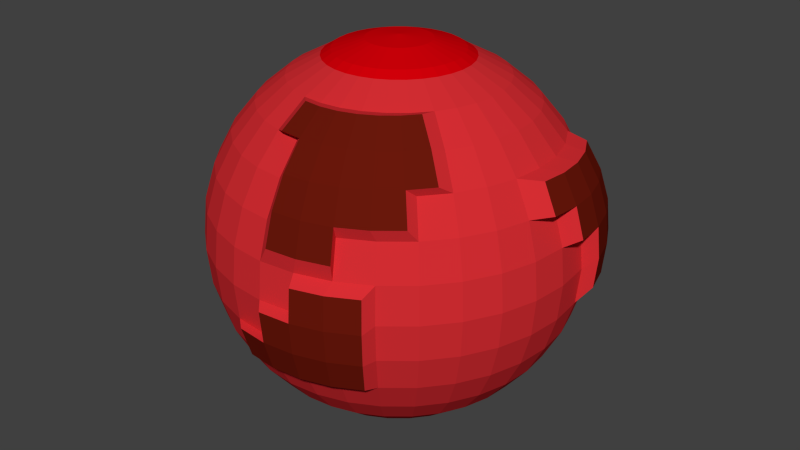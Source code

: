 # Source: brennendeWelt.blend  (saved by Blender 2.76.0; exported with 4.5.12 LTS)
import bpy
from mathutils import Matrix  # noqa: F401  (used for matrix-valued properties, if any)

bpy.ops.wm.read_factory_settings(use_empty=True)
scene = bpy.context.scene
scene.name = 'Scene'

# ---- collections
col_collection_1 = bpy.data.collections.new('Collection 1'); scene.collection.children.link(col_collection_1)

# ---- materials (node trees are filled in below, after node groups)
mat_material_003 = bpy.data.materials.new('Material.003')
mat_material_003.alpha_threshold = 0.0
mat_material_003.use_transparent_shadow = False
mat_material_003.diffuse_color = (0.6619, 0.0, 0.002966, 1.0)
mat_material_003.roughness = 0.5
mat_material_002 = bpy.data.materials.new('Material.002')
mat_material_002.alpha_threshold = 0.0
mat_material_002.use_transparent_shadow = False
mat_material_002.diffuse_color = (0.1424, 0.009079, 0.003606, 1.0)
mat_material_002.roughness = 0.5
mat_material_001 = bpy.data.materials.new('Material.001')
mat_material_001.alpha_threshold = 0.0
mat_material_001.use_transparent_shadow = False
mat_material_001.diffuse_color = (0.6738, 0.02688, 0.03317, 1.0)
mat_material_001.roughness = 0.5
mat_material_001.specular_intensity = 0.04128

# ---- material node trees

# ---- world
world_world = bpy.data.worlds.new('World'); scene.world = world_world
world_world.color = (0.05088, 0.05088, 0.05088)
world_world.use_sun_shadow = False
world_world.sun_shadow_jitter_overblur = 0.0
world_world.cycles.sampling_method = 'MANUAL'
world_world.cycles.sample_map_resolution = 256

# ---- meshes
me_sphere_002 = bpy.data.meshes.new('Sphere.002')
me_sphere_002.from_pydata([(-0.3827, 0.0, 0.9239), (-0.3753, 0.07466, 0.9239), (-0.3536, 0.1464, 0.9239), (-0.3182, 0.2126, 0.9239), (-0.2706, 0.2706, 0.9239), (-0.2126, 0.3182, 0.9239), (-0.1464, 0.3536, 0.9239), (-0.07466, 0.3753, 0.9239), (3.192e-07, 0.3827, 0.9239), (0.07466, 0.3753, 0.9239), (0.1464, 0.3536, 0.9239), (0.2126, 0.3182, 0.9239), (0.2706, 0.2706, 0.9239), (0.3182, 0.2126, 0.9239), (0.3536, 0.1464, 0.9239), (0.3753, 0.07466, 0.9239), (0.3827, 4.122e-08, 0.9239), (0.3753, -0.07466, 0.9239), (0.3536, -0.1464, 0.9239), (0.3182, -0.2126, 0.9239), (0.2706, -0.2706, 0.9239), (0.2126, -0.3182, 0.9239), (0.1464, -0.3536, 0.9239), (0.07466, -0.3753, 0.9239), (2.819e-07, -0.3827, 0.9239), (-0.07466, -0.3753, 0.9239), (-0.1464, -0.3536, 0.9239), (-0.2126, -0.3182, 0.9239), (-0.2706, -0.2706, 0.9239), (-0.3182, -0.2126, 0.9239), (-0.3536, -0.1464, 0.9239), (-0.3753, -0.07466, 0.9239), (-0.1695, 8.764e-09, 1.005), (-0.3325, 8.764e-09, 0.9553), (-0.1662, 0.03307, 1.005), (-0.3261, 0.06486, 0.9553), (-0.1566, 0.06486, 1.005), (-0.3072, 0.1272, 0.9553), (-0.1409, 0.09416, 1.005), (-0.2764, 0.1847, 0.9553), (-0.1198, 0.1198, 1.005), (-0.2351, 0.2351, 0.9553), (-0.09416, 0.1409, 1.005), (-0.1847, 0.2764, 0.9553), (-0.06486, 0.1566, 1.005), (-0.1272, 0.3072, 0.9553), (-0.03307, 0.1662, 1.005), (-0.06486, 0.3261, 0.9553), (3.208e-07, 0.1695, 1.005), (3.143e-07, 0.3325, 0.9553), (0.03307, 0.1662, 1.005), (0.06486, 0.3261, 0.9553), (0.06486, 0.1566, 1.005), (0.1272, 0.3072, 0.9553), (0.09416, 0.1409, 1.005), (0.1847, 0.2764, 0.9553), (0.1198, 0.1198, 1.005), (0.2351, 0.2351, 0.9553), (0.1409, 0.09416, 1.005), (0.2764, 0.1847, 0.9553), (0.1566, 0.06486, 1.005), (0.3072, 0.1272, 0.9553), (0.1662, 0.03307, 1.005), (0.3261, 0.06486, 0.9553), (0.1695, 2.499e-09, 1.005), (0.3325, 4.457e-08, 0.9553), (0.1662, -0.03307, 1.005), (0.3261, -0.06486, 0.9553), (0.1566, -0.06486, 1.005), (0.3072, -0.1272, 0.9553), (0.1409, -0.09416, 1.005), (0.2764, -0.1847, 0.9553), (0.1198, -0.1198, 1.005), (0.2351, -0.2351, 0.9553), (0.09416, -0.1409, 1.005), (0.1847, -0.2764, 0.9553), (0.06486, -0.1566, 1.005), (0.1272, -0.3072, 0.9553), (0.03307, -0.1662, 1.005), (0.06486, -0.3261, 0.9553), (3.078e-07, -0.1695, 1.005), (2.819e-07, -0.3325, 0.9553), (-0.03307, -0.1662, 1.005), (-0.06486, -0.3261, 0.9553), (-0.06486, -0.1566, 1.005), (-0.1272, -0.3072, 0.9553), (-0.09416, -0.1409, 1.005), (-0.1847, -0.2764, 0.9553), (-0.1198, -0.1198, 1.005), (-0.2351, -0.2351, 0.9553), (-0.1409, -0.09416, 1.005), (-0.2764, -0.1847, 0.9553), (5.856e-08, -9.957e-08, 1.021), (-0.1566, -0.06486, 1.005), (-0.3072, -0.1272, 0.9553), (-0.1662, -0.03307, 1.005), (-0.3261, -0.06486, 0.9553)], [], [(7, 6, 45, 47), (18, 17, 67, 69), (15, 14, 61, 63), (26, 25, 83, 85), (2, 1, 35, 37), (29, 28, 89, 91), (23, 22, 77, 79), (5, 4, 41, 43), (10, 9, 51, 53), (16, 15, 63, 65), (21, 20, 73, 75), (13, 12, 57, 59), (24, 23, 79, 81), (8, 7, 47, 49), (27, 26, 85, 87), (19, 18, 69, 71), (11, 10, 53, 55), (1, 0, 33, 35), (3, 2, 37, 39), (30, 29, 91, 94), (22, 21, 75, 77), (25, 24, 81, 83), (14, 13, 59, 61), (6, 5, 43, 45), (17, 16, 65, 67), (9, 8, 49, 51), (0, 31, 96, 33), (20, 19, 71, 73), (28, 27, 87, 89), (12, 11, 55, 57), (31, 30, 94, 96), (4, 3, 39, 41), (33, 32, 34, 35), (35, 34, 36, 37), (37, 36, 38, 39), (39, 38, 40, 41), (41, 40, 42, 43), (43, 42, 44, 45), (45, 44, 46, 47), (47, 46, 48, 49), (49, 48, 50, 51), (51, 50, 52, 53), (53, 52, 54, 55), (55, 54, 56, 57), (57, 56, 58, 59), (59, 58, 60, 61), (61, 60, 62, 63), (63, 62, 64, 65), (65, 64, 66, 67), (67, 66, 68, 69), (69, 68, 70, 71), (71, 70, 72, 73), (73, 72, 74, 75), (75, 74, 76, 77), (77, 76, 78, 79), (79, 78, 80, 81), (81, 80, 82, 83), (83, 82, 84, 85), (85, 84, 86, 87), (87, 86, 88, 89), (89, 88, 90, 91), (91, 90, 93, 94), (94, 93, 95, 96), (32, 92, 34), (34, 92, 36), (36, 92, 38), (38, 92, 40), (40, 92, 42), (42, 92, 44), (44, 92, 46), (46, 92, 48), (48, 92, 50), (50, 92, 52), (52, 92, 54), (54, 92, 56), (56, 92, 58), (58, 92, 60), (60, 92, 62), (62, 92, 64), (64, 92, 66), (66, 92, 68), (68, 92, 70), (70, 92, 72), (72, 92, 74), (74, 92, 76), (76, 92, 78), (78, 92, 80), (80, 92, 82), (82, 92, 84), (84, 92, 86), (86, 92, 88), (88, 92, 90), (90, 92, 93), (93, 92, 95), (95, 92, 32), (96, 95, 32, 33)])
me_sphere_002.materials.append(mat_material_003)
me_sphere_002.use_remesh_preserve_volume = False
me_sphere_002.use_remesh_preserve_attributes = False
me_sphere_002.use_mirror_vertex_groups = False
me_sphere_002.update()
me_sphere_001 = bpy.data.meshes.new('Sphere.001')
me_sphere_001.from_pydata([(0.1447, -0.6018, 0.8425), (0.3816, -0.9223, 0.2779), (0.3622, -0.8757, 0.4444), (0.3309, -0.7999, 0.5978), (0.2886, -0.698, 0.7322), (0.2372, -0.5738, 0.8425), (0.5039, -0.7999, 0.4444), (0.4584, -0.7318, 0.5978), (0.3971, -0.64, 0.7322), (0.3224, -0.5283, 0.8425), (0.6282, -0.698, 0.4444), (0.5702, -0.64, 0.5978), (0.4922, -0.562, 0.7322), (0.3971, -0.467, 0.8425), (0.9884, -0.09141, 0.3931), (0.6619, -0.5283, 0.5978), (0.5702, -0.467, 0.7322), (0.9117, -0.07615, 0.5394), (0.4584, -0.3923, 0.8425), (1.052, 0.06115, 0.2343), (1.003, 0.06115, 0.3931), (0.9252, 0.06115, 0.5394), (1.036, 0.2231, -0.09598), (1.052, 0.2263, 0.06916), (0.3574, -0.9205, -0.3636), (1.036, 0.2231, 0.2343), (0.3767, -0.9671, -0.1975), (0.3832, -0.9828, -0.02467), (0.9884, 0.2137, 0.3931), (0.3767, -0.9671, 0.1481), (0.4989, -0.8449, -0.3636), (0.9117, 0.1985, 0.5394), (0.5269, -0.8868, -0.1975), (0.5363, -0.9009, -0.02467), (0.5269, -0.8868, 0.1481), (0.9884, 0.3788, -0.09598), (1.003, 0.3851, 0.06916), (0.9884, 0.3788, 0.2343), (0.9439, 0.3604, 0.3931), (0.8717, 0.3305, 0.5394), (0.9252, 0.5314, 0.06916), (0.9117, 0.5224, 0.2343), (0.8717, 0.4956, 0.3931), (0.8066, 0.4522, 0.5394), (0.171, -0.7337, 0.7322), (0.1925, -0.8419, 0.5978), (0.2085, -0.9223, 0.4444), (0.2183, -0.9718, 0.2779), (0.04857, -0.6113, 0.8425), (0.04857, -0.7458, 0.7322), (0.04857, -0.8561, 0.5978), (0.04857, -0.9381, 0.4444), (0.04857, -0.9886, 0.2779), (-0.04759, -0.6018, 0.8425), (-0.07382, -0.7337, 0.7322), (0.2137, -1.016, 0.1481), (0.2171, -1.033, -0.02467), (0.2137, -1.016, -0.1975), (0.2039, -0.9671, -0.3636), (0.04428, -1.05, -0.02467), (0.04428, -1.033, -0.1975), (0.04428, -0.9828, -0.3636), (-0.1252, -1.016, -0.1975), (-0.1154, -0.9671, -0.3636)], [], [(45, 44, 49, 50), (44, 0, 48, 49), (47, 46, 51, 52), (46, 45, 50, 51), (1, 2, 46, 47), (2, 3, 45, 46), (3, 4, 44, 45), (4, 5, 0, 44), (7, 8, 4, 3), (8, 9, 5, 4), (6, 7, 3, 2), (10, 11, 7, 6), (11, 12, 8, 7), (12, 13, 9, 8), (16, 18, 13, 12), (15, 16, 12, 11), (20, 21, 17, 14), (25, 28, 20, 19), (28, 31, 21, 20), (38, 39, 31, 28), (35, 36, 23, 22), (36, 37, 25, 23), (37, 38, 28, 25), (40, 41, 37, 36), (41, 42, 38, 37), (42, 43, 39, 38), (49, 48, 53, 54), (33, 34, 29, 27), (32, 33, 27, 26), (30, 32, 26, 24), (24, 26, 57, 58), (27, 29, 55, 56), (26, 27, 56, 57), (57, 56, 59, 60), (58, 57, 60, 61), (61, 60, 62, 63)])
me_sphere_001.materials.append(mat_material_002)
me_sphere_001.use_remesh_preserve_volume = False
me_sphere_001.use_remesh_preserve_attributes = False
me_sphere_001.use_mirror_vertex_groups = False
me_sphere_001.update()
me_sphere = bpy.data.meshes.new('Sphere')
me_sphere.from_pydata([(0.1447, -0.6018, 0.8425), (-0.3827, 0.0, 0.9239), (-0.5556, 0.0, 0.8315), (-0.7071, 0.0, 0.7071), (-0.8315, 0.0, 0.5556), (-0.9239, 0.0, 0.3827), (-0.9808, 0.0, 0.1951), (-1.0, 0.0, 7.55e-08), (-0.9808, 0.0, -0.1951), (-0.9239, 0.0, -0.3827), (-0.8315, 0.0, -0.5556), (-0.7071, 0.0, -0.7071), (-0.5556, 0.0, -0.8315), (-0.3827, 0.0, -0.9239), (-0.1951, 0.0, -0.9808), (0.3816, -0.9223, 0.2779), (-0.3753, 0.07466, 0.9239), (-0.5449, 0.1084, 0.8315), (-0.6935, 0.1379, 0.7071), (-0.8155, 0.1622, 0.5556), (-0.9061, 0.1802, 0.3827), (-0.9619, 0.1913, 0.1951), (-0.9808, 0.1951, 7.55e-08), (-0.9619, 0.1913, -0.1951), (-0.9061, 0.1802, -0.3827), (-0.8155, 0.1622, -0.5556), (-0.6935, 0.1379, -0.7071), (-0.5449, 0.1084, -0.8315), (-0.3753, 0.07466, -0.9239), (-0.1913, 0.03806, -0.9808), (0.3622, -0.8757, 0.4444), (-0.3536, 0.1464, 0.9239), (-0.5133, 0.2126, 0.8315), (-0.6533, 0.2706, 0.7071), (-0.7682, 0.3182, 0.5556), (-0.8536, 0.3536, 0.3827), (-0.9061, 0.3753, 0.1951), (-0.9239, 0.3827, 7.55e-08), (-0.9061, 0.3753, -0.1951), (-0.8536, 0.3536, -0.3827), (-0.7682, 0.3182, -0.5556), (-0.6533, 0.2706, -0.7071), (-0.5133, 0.2126, -0.8315), (-0.3536, 0.1464, -0.9239), (-0.1802, 0.07466, -0.9808), (-0.3182, 0.2126, 0.9239), (-0.4619, 0.3087, 0.8315), (-0.5879, 0.3928, 0.7071), (-0.6913, 0.4619, 0.5556), (-0.7682, 0.5133, 0.3827), (-0.8155, 0.5449, 0.1951), (-0.8315, 0.5556, 7.55e-08), (-0.8155, 0.5449, -0.1951), (-0.7682, 0.5133, -0.3827), (-0.6913, 0.4619, -0.5556), (-0.5879, 0.3928, -0.7071), (-0.4619, 0.3087, -0.8315), (-0.3182, 0.2126, -0.9239), (-0.1622, 0.1084, -0.9808), (-0.2706, 0.2706, 0.9239), (-0.3928, 0.3928, 0.8315), (-0.5, 0.5, 0.7071), (-0.5879, 0.5879, 0.5556), (-0.6533, 0.6533, 0.3827), (-0.6935, 0.6935, 0.1951), (-0.7071, 0.7071, 7.55e-08), (-0.6935, 0.6935, -0.1951), (-0.6533, 0.6533, -0.3827), (-0.5879, 0.5879, -0.5556), (-0.5, 0.5, -0.7071), (-0.3928, 0.3928, -0.8315), (-0.2706, 0.2706, -0.9239), (-0.1379, 0.1379, -0.9808), (0.2372, -0.5738, 0.8425), (-0.2126, 0.3182, 0.9239), (-0.3087, 0.4619, 0.8315), (-0.3928, 0.5879, 0.7071), (-0.4619, 0.6913, 0.5556), (-0.5133, 0.7682, 0.3827), (-0.5449, 0.8155, 0.1951), (-0.5556, 0.8315, 7.55e-08), (-0.5449, 0.8155, -0.1951), (-0.5133, 0.7682, -0.3827), (-0.4619, 0.6913, -0.5556), (-0.3928, 0.5879, -0.7071), (-0.3087, 0.4619, -0.8315), (-0.2126, 0.3182, -0.9239), (-0.1084, 0.1622, -0.9808), (0.5039, -0.7999, 0.4444), (-0.1464, 0.3536, 0.9239), (-0.2126, 0.5133, 0.8315), (-0.2706, 0.6533, 0.7071), (-0.3182, 0.7682, 0.5556), (-0.3536, 0.8536, 0.3827), (-0.3753, 0.9061, 0.1951), (-0.3827, 0.9239, 7.55e-08), (-0.3753, 0.9061, -0.1951), (-0.3536, 0.8536, -0.3827), (-0.3182, 0.7682, -0.5556), (-0.2706, 0.6533, -0.7071), (-0.2126, 0.5133, -0.8315), (-0.1464, 0.3536, -0.9239), (-0.07466, 0.1802, -0.9808), (-0.07466, 0.3753, 0.9239), (-0.1084, 0.5449, 0.8315), (-0.1379, 0.6935, 0.7071), (-0.1622, 0.8155, 0.5556), (-0.1802, 0.9061, 0.3827), (-0.1913, 0.9619, 0.1951), (-0.1951, 0.9808, 7.55e-08), (-0.1913, 0.9619, -0.1951), (-0.1802, 0.9061, -0.3827), (-0.1622, 0.8155, -0.5556), (-0.1379, 0.6935, -0.7071), (-0.1084, 0.5449, -0.8315), (-0.07466, 0.3753, -0.9239), (-0.03806, 0.1913, -0.9808), (3.192e-07, 0.3827, 0.9239), (3.117e-07, 0.5556, 0.8315), (3.192e-07, 0.7071, 0.7071), (3.341e-07, 0.8315, 0.5556), (2.745e-07, 0.9239, 0.3827), (3.937e-07, 0.9808, 0.1951), (3.788e-07, 1.0, 7.55e-08), (3.937e-07, 0.9808, -0.1951), (2.298e-07, 0.9239, -0.3827), (3.341e-07, 0.8315, -0.5556), (3.192e-07, 0.7071, -0.7071), (3.415e-07, 0.5556, -0.8315), (3.043e-07, 0.3827, -0.9239), (3.08e-07, 0.1951, -0.9808), (0.3224, -0.5283, 0.8425), (0.07466, 0.3753, 0.9239), (0.1084, 0.5449, 0.8315), (0.138, 0.6935, 0.7071), (0.1622, 0.8155, 0.5556), (0.1802, 0.9061, 0.3827), (0.1913, 0.9619, 0.1951), (0.1951, 0.9808, 7.55e-08), (0.1913, 0.9619, -0.1951), (0.1802, 0.9061, -0.3827), (0.1622, 0.8155, -0.5556), (0.138, 0.6935, -0.7071), (0.1084, 0.5449, -0.8315), (0.07466, 0.3753, -0.9239), (0.03806, 0.1913, -0.9808), (0.6282, -0.698, 0.4444), (0.1464, 0.3536, 0.9239), (0.2126, 0.5133, 0.8315), (0.2706, 0.6533, 0.7071), (0.3182, 0.7682, 0.5556), (0.3536, 0.8536, 0.3827), (0.3753, 0.9061, 0.1951), (0.3827, 0.9239, 7.55e-08), (0.3753, 0.9061, -0.1951), (0.3536, 0.8536, -0.3827), (0.3182, 0.7682, -0.5556), (0.2706, 0.6533, -0.7071), (0.2126, 0.5133, -0.8315), (0.1464, 0.3536, -0.9239), (0.07466, 0.1802, -0.9808), (0.5702, -0.64, 0.5978), (0.2126, 0.3182, 0.9239), (0.3087, 0.4619, 0.8315), (0.3928, 0.5879, 0.7071), (0.4619, 0.6913, 0.5556), (0.5133, 0.7682, 0.3827), (0.5449, 0.8155, 0.1951), (0.5556, 0.8315, 7.55e-08), (0.5449, 0.8155, -0.1951), (0.5133, 0.7682, -0.3827), (0.4619, 0.6913, -0.5556), (0.3928, 0.5879, -0.7071), (0.3087, 0.4619, -0.8315), (0.2126, 0.3182, -0.9239), (0.1084, 0.1622, -0.9808), (0.2706, 0.2706, 0.9239), (0.3928, 0.3928, 0.8315), (0.5, 0.5, 0.7071), (0.5879, 0.5879, 0.5556), (0.6533, 0.6533, 0.3827), (0.6935, 0.6935, 0.1951), (0.7071, 0.7071, 7.55e-08), (0.6935, 0.6935, -0.1951), (0.6533, 0.6533, -0.3827), (0.5879, 0.5879, -0.5556), (0.5, 0.5, -0.7071), (0.3928, 0.3928, -0.8315), (0.2706, 0.2706, -0.9239), (0.138, 0.1379, -0.9808), (0.3971, -0.467, 0.8425), (0.3182, 0.2126, 0.9239), (0.4619, 0.3087, 0.8315), (0.5879, 0.3928, 0.7071), (0.6913, 0.4619, 0.5556), (0.7682, 0.5133, 0.3827), (0.8155, 0.5449, 0.1951), (0.8315, 0.5556, 7.55e-08), (0.8155, 0.5449, -0.1951), (0.7682, 0.5133, -0.3827), (0.6913, 0.4619, -0.5556), (0.5879, 0.3928, -0.7071), (0.4619, 0.3087, -0.8315), (0.3182, 0.2126, -0.9239), (0.1622, 0.1084, -0.9808), (0.9884, -0.09141, 0.3931), (0.3536, 0.1464, 0.9239), (0.5133, 0.2126, 0.8315), (0.6533, 0.2706, 0.7071), (0.7682, 0.3182, 0.5556), (0.6619, -0.5283, 0.5978), (0.5702, -0.467, 0.7322), (0.9239, 0.3827, 7.55e-08), (0.9061, 0.3753, -0.1951), (0.8536, 0.3536, -0.3827), (0.7682, 0.3182, -0.5556), (0.6533, 0.2706, -0.7071), (0.5133, 0.2126, -0.8315), (0.3536, 0.1464, -0.9239), (0.1802, 0.07466, -0.9808), (0.9117, -0.07615, 0.5394), (0.3753, 0.07466, 0.9239), (0.5449, 0.1084, 0.8315), (0.6935, 0.1379, 0.7071), (0.8155, 0.1622, 0.5556), (0.4584, -0.3923, 0.8425), (0.9619, 0.1913, 0.1951), (0.9808, 0.1951, 7.55e-08), (0.9619, 0.1913, -0.1951), (0.9061, 0.1802, -0.3827), (0.8155, 0.1622, -0.5556), (0.6935, 0.1379, -0.7071), (0.5449, 0.1084, -0.8315), (0.3753, 0.07466, -0.9239), (0.1913, 0.03806, -0.9808), (1.052, 0.06115, 0.2343), (0.3827, 4.122e-08, 0.9239), (0.5556, 2.632e-08, 0.8315), (0.7071, -2.584e-08, 0.7071), (0.8315, -8.544e-08, 0.5556), (0.9239, 6.357e-08, 0.3827), (0.9808, -8.544e-08, 0.1951), (1.0, -1.003e-07, 7.55e-08), (0.9808, -8.544e-08, -0.1951), (0.9239, 6.357e-08, -0.3827), (0.8315, -8.544e-08, -0.5556), (0.7071, -2.584e-08, -0.7071), (0.5556, -1.094e-08, -0.8315), (0.3827, 3.964e-09, -0.9239), (0.1951, 3.964e-09, -0.9808), (3.258e-07, 0.0, -1.0), (1.003, 0.06115, 0.3931), (0.3753, -0.07466, 0.9239), (0.5449, -0.1084, 0.8315), (0.6935, -0.1379, 0.7071), (0.8155, -0.1622, 0.5556), (0.9061, -0.1802, 0.3827), (0.9619, -0.1913, 0.1951), (0.9808, -0.1951, 7.55e-08), (0.9619, -0.1913, -0.1951), (0.9061, -0.1802, -0.3827), (0.8155, -0.1622, -0.5556), (0.6935, -0.1379, -0.7071), (0.5449, -0.1084, -0.8315), (0.3753, -0.07466, -0.9239), (0.1913, -0.03806, -0.9808), (0.9252, 0.06115, 0.5394), (0.3536, -0.1464, 0.9239), (0.5133, -0.2126, 0.8315), (0.6533, -0.2706, 0.7071), (0.7682, -0.3182, 0.5556), (0.8536, -0.3536, 0.3827), (0.9061, -0.3753, 0.1951), (0.9239, -0.3827, 7.55e-08), (0.9061, -0.3753, -0.1951), (0.8536, -0.3536, -0.3827), (0.7682, -0.3182, -0.5556), (0.6533, -0.2706, -0.7071), (0.5133, -0.2126, -0.8315), (0.3536, -0.1464, -0.9239), (0.1802, -0.07466, -0.9808), (1.036, 0.2231, -0.09598), (0.3182, -0.2126, 0.9239), (0.4619, -0.3087, 0.8315), (0.5879, -0.3928, 0.7071), (0.6913, -0.4619, 0.5556), (0.7682, -0.5133, 0.3827), (0.8155, -0.5449, 0.1951), (0.8315, -0.5556, 7.55e-08), (0.8155, -0.5449, -0.1951), (0.7682, -0.5133, -0.3827), (0.6913, -0.4619, -0.5556), (0.5879, -0.3928, -0.7071), (0.4619, -0.3087, -0.8315), (0.3182, -0.2126, -0.9239), (0.1622, -0.1084, -0.9808), (1.052, 0.2263, 0.06916), (0.2706, -0.2706, 0.9239), (0.3928, -0.3928, 0.8315), (0.3574, -0.9205, -0.3636), (0.5879, -0.5879, 0.5556), (0.6533, -0.6533, 0.3827), (0.6935, -0.6935, 0.1951), (0.7071, -0.7071, 7.55e-08), (0.6935, -0.6935, -0.1951), (0.6533, -0.6533, -0.3827), (0.5879, -0.5879, -0.5556), (0.5, -0.5, -0.7071), (0.3928, -0.3928, -0.8315), (0.2706, -0.2706, -0.9239), (0.1379, -0.1379, -0.9808), (1.036, 0.2231, 0.2343), (0.2126, -0.3182, 0.9239), (0.3087, -0.4619, 0.8315), (0.5133, -0.7682, 0.3827), (0.5449, -0.8155, 0.1951), (0.5556, -0.8315, 7.55e-08), (0.5449, -0.8155, -0.1951), (0.5133, -0.7682, -0.3827), (0.4619, -0.6913, -0.5556), (0.3928, -0.5879, -0.7071), (0.3087, -0.4619, -0.8315), (0.2126, -0.3182, -0.9239), (0.1084, -0.1622, -0.9808), (0.1464, -0.3536, 0.9239), (0.2126, -0.5133, 0.8315), (0.3767, -0.9671, 0.1481), (0.4989, -0.8449, -0.3636), (0.3536, -0.8536, 0.3827), (0.3753, -0.9061, 0.1951), (0.3536, -0.8536, -0.3827), (0.3182, -0.7682, -0.5556), (0.2706, -0.6533, -0.7071), (0.2126, -0.5133, -0.8315), (0.1464, -0.3536, -0.9239), (0.07466, -0.1802, -0.9808), (0.9117, 0.1985, 0.5394), (0.07466, -0.3753, 0.9239), (0.1084, -0.5449, 0.8315), (0.5269, -0.8868, -0.1975), (0.5363, -0.9009, -0.02467), (0.5269, -0.8868, 0.1481), (0.1913, -0.9619, 0.1951), (0.1951, -0.9808, 7.55e-08), (0.1802, -0.9061, -0.3827), (0.1622, -0.8155, -0.5556), (0.1379, -0.6935, -0.7071), (0.1084, -0.5449, -0.8315), (0.07466, -0.3753, -0.9239), (0.03806, -0.1913, -0.9808), (0.9884, 0.3788, -0.09598), (2.819e-07, -0.3827, 0.9239), (2.819e-07, -0.5556, 0.8315), (1.851e-07, -0.7071, 0.7071), (1.404e-07, -0.8315, 0.5556), (3.192e-07, -0.9239, 0.3827), (9.567e-08, -0.9808, 0.1951), (1.404e-07, -1.0, 7.55e-08), (9.567e-08, -0.9808, -0.1951), (3.192e-07, -0.9239, -0.3827), (1.404e-07, -0.8315, -0.5556), (1.851e-07, -0.7071, -0.7071), (2.596e-07, -0.5556, -0.8315), (2.521e-07, -0.3827, -0.9239), (3.155e-07, -0.1951, -0.9808), (1.003, 0.3851, 0.06916), (-0.07466, -0.3753, 0.9239), (-0.1084, -0.5449, 0.8315), (-0.1379, -0.6935, 0.7071), (-0.1622, -0.8155, 0.5556), (-0.1802, -0.9061, 0.3827), (-0.1913, -0.9619, 0.1951), (-0.1951, -0.9808, 7.55e-08), (-0.1913, -0.9619, -0.1951), (-0.1802, -0.9061, -0.3827), (-0.1622, -0.8155, -0.5556), (-0.1379, -0.6935, -0.7071), (-0.1084, -0.5449, -0.8315), (-0.07466, -0.3753, -0.9239), (-0.03806, -0.1913, -0.9808), (-0.1464, -0.3536, 0.9239), (-0.2126, -0.5133, 0.8315), (-0.2706, -0.6533, 0.7071), (-0.3182, -0.7682, 0.5556), (-0.3536, -0.8536, 0.3827), (-0.3753, -0.9061, 0.1951), (-0.3827, -0.9239, 7.55e-08), (-0.3753, -0.9061, -0.1951), (-0.3536, -0.8536, -0.3827), (-0.3182, -0.7682, -0.5556), (-0.2706, -0.6533, -0.7071), (-0.2126, -0.5133, -0.8315), (-0.1464, -0.3536, -0.9239), (-0.07466, -0.1802, -0.9808), (-0.2126, -0.3182, 0.9239), (-0.3087, -0.4619, 0.8315), (-0.3928, -0.5879, 0.7071), (-0.4619, -0.6913, 0.5556), (-0.5133, -0.7682, 0.3827), (-0.5449, -0.8155, 0.1951), (-0.5556, -0.8315, 7.55e-08), (-0.5449, -0.8155, -0.1951), (-0.5133, -0.7682, -0.3827), (-0.4619, -0.6913, -0.5556), (-0.3928, -0.5879, -0.7071), (-0.3087, -0.4619, -0.8315), (-0.2126, -0.3182, -0.9239), (-0.1084, -0.1622, -0.9808), (0.8717, 0.3305, 0.5394), (-0.2706, -0.2706, 0.9239), (-0.3928, -0.3928, 0.8315), (-0.5, -0.5, 0.7071), (-0.5879, -0.5879, 0.5556), (-0.6533, -0.6533, 0.3827), (-0.6935, -0.6935, 0.1951), (-0.7071, -0.7071, 7.55e-08), (-0.6935, -0.6935, -0.1951), (-0.6533, -0.6533, -0.3827), (-0.5879, -0.5879, -0.5556), (-0.5, -0.5, -0.7071), (-0.3928, -0.3928, -0.8315), (-0.2706, -0.2706, -0.9239), (-0.1379, -0.1379, -0.9808), (0.9252, 0.5314, 0.06916), (-0.3182, -0.2126, 0.9239), (-0.4619, -0.3087, 0.8315), (-0.5879, -0.3928, 0.7071), (-0.6913, -0.4619, 0.5556), (-0.7682, -0.5133, 0.3827), (-0.8155, -0.5449, 0.1951), (-0.8315, -0.5556, 7.55e-08), (-0.8155, -0.5449, -0.1951), (-0.7682, -0.5133, -0.3827), (-0.6913, -0.4619, -0.5556), (-0.5879, -0.3928, -0.7071), (-0.4619, -0.3087, -0.8315), (-0.3182, -0.2126, -0.9239), (-0.1622, -0.1084, -0.9808), (0.9117, 0.5224, 0.2343), (0.8717, 0.4956, 0.3931), (-0.3536, -0.1464, 0.9239), (-0.5133, -0.2126, 0.8315), (-0.6533, -0.2706, 0.7071), (-0.7682, -0.3182, 0.5556), (-0.8536, -0.3536, 0.3827), (-0.9061, -0.3753, 0.1951), (-0.9239, -0.3827, 7.55e-08), (-0.9061, -0.3753, -0.1951), (-0.8536, -0.3536, -0.3827), (-0.7682, -0.3182, -0.5556), (-0.6533, -0.2706, -0.7071), (-0.5133, -0.2126, -0.8315), (-0.3536, -0.1464, -0.9239), (-0.1802, -0.07466, -0.9808), (0.8066, 0.4522, 0.5394), (-0.3753, -0.07466, 0.9239), (-0.5449, -0.1084, 0.8315), (-0.6935, -0.1379, 0.7071), (-0.8155, -0.1622, 0.5556), (-0.9061, -0.1802, 0.3827), (-0.9619, -0.1913, 0.1951), (-0.9808, -0.1951, 7.55e-08), (-0.9619, -0.1913, -0.1951), (-0.9061, -0.1802, -0.3827), (-0.8155, -0.1622, -0.5556), (-0.6935, -0.1379, -0.7071), (-0.5449, -0.1084, -0.8315), (-0.3753, -0.07466, -0.9239), (-0.1913, -0.03806, -0.9808), (0.2183, -0.9718, 0.2779), (0.04857, -0.6113, 0.8425), (0.04857, -0.7458, 0.7322), (0.04857, -0.8561, 0.5978), (0.04857, -0.9381, 0.4444), (0.04857, -0.9886, 0.2779), (-0.04759, -0.6018, 0.8425), (-0.07382, -0.7337, 0.7322), (0.2137, -1.016, 0.1481), (0.2171, -1.033, -0.02467), (0.2039, -0.9671, -0.3636), (0.04428, -1.05, -0.02467), (0.04428, -1.033, -0.1975), (0.04428, -0.9828, -0.3636), (-0.1252, -1.016, -0.1975), (-0.1154, -0.9671, -0.3636)], [], [(7, 6, 21, 22), (8, 7, 22, 23), (9, 8, 23, 24), (2, 1, 16, 17), (10, 9, 24, 25), (3, 2, 17, 18), (11, 10, 25, 26), (4, 3, 18, 19), (12, 11, 26, 27), (5, 4, 19, 20), (13, 12, 27, 28), (6, 5, 20, 21), (14, 13, 28, 29), (28, 27, 42, 43), (21, 20, 35, 36), (29, 28, 43, 44), (22, 21, 36, 37), (23, 22, 37, 38), (24, 23, 38, 39), (17, 16, 31, 32), (25, 24, 39, 40), (18, 17, 32, 33), (26, 25, 40, 41), (19, 18, 33, 34), (27, 26, 41, 42), (20, 19, 34, 35), (40, 39, 53, 54), (33, 32, 46, 47), (41, 40, 54, 55), (34, 33, 47, 48), (42, 41, 55, 56), (35, 34, 48, 49), (43, 42, 56, 57), (36, 35, 49, 50), (44, 43, 57, 58), (37, 36, 50, 51), (38, 37, 51, 52), (39, 38, 52, 53), (32, 31, 45, 46), (58, 57, 71, 72), (51, 50, 64, 65), (52, 51, 65, 66), (53, 52, 66, 67), (46, 45, 59, 60), (54, 53, 67, 68), (47, 46, 60, 61), (55, 54, 68, 69), (48, 47, 61, 62), (56, 55, 69, 70), (49, 48, 62, 63), (57, 56, 70, 71), (50, 49, 63, 64), (61, 60, 75, 76), (69, 68, 83, 84), (62, 61, 76, 77), (70, 69, 84, 85), (63, 62, 77, 78), (71, 70, 85, 86), (64, 63, 78, 79), (72, 71, 86, 87), (65, 64, 79, 80), (66, 65, 80, 81), (67, 66, 81, 82), (60, 59, 74, 75), (68, 67, 82, 83), (80, 79, 94, 95), (81, 80, 95, 96), (82, 81, 96, 97), (75, 74, 89, 90), (83, 82, 97, 98), (76, 75, 90, 91), (84, 83, 98, 99), (77, 76, 91, 92), (85, 84, 99, 100), (78, 77, 92, 93), (86, 85, 100, 101), (79, 78, 93, 94), (87, 86, 101, 102), (99, 98, 112, 113), (92, 91, 105, 106), (100, 99, 113, 114), (93, 92, 106, 107), (101, 100, 114, 115), (94, 93, 107, 108), (102, 101, 115, 116), (95, 94, 108, 109), (96, 95, 109, 110), (97, 96, 110, 111), (90, 89, 103, 104), (98, 97, 111, 112), (91, 90, 104, 105), (110, 109, 123, 124), (111, 110, 124, 125), (104, 103, 117, 118), (112, 111, 125, 126), (105, 104, 118, 119), (113, 112, 126, 127), (106, 105, 119, 120), (114, 113, 127, 128), (107, 106, 120, 121), (115, 114, 128, 129), (108, 107, 121, 122), (116, 115, 129, 130), (109, 108, 122, 123), (120, 119, 134, 135), (128, 127, 142, 143), (121, 120, 135, 136), (129, 128, 143, 144), (122, 121, 136, 137), (130, 129, 144, 145), (123, 122, 137, 138), (124, 123, 138, 139), (125, 124, 139, 140), (118, 117, 132, 133), (126, 125, 140, 141), (119, 118, 133, 134), (127, 126, 141, 142), (139, 138, 153, 154), (140, 139, 154, 155), (133, 132, 147, 148), (141, 140, 155, 156), (134, 133, 148, 149), (142, 141, 156, 157), (135, 134, 149, 150), (143, 142, 157, 158), (136, 135, 150, 151), (144, 143, 158, 159), (137, 136, 151, 152), (145, 144, 159, 160), (138, 137, 152, 153), (158, 157, 172, 173), (151, 150, 165, 166), (159, 158, 173, 174), (152, 151, 166, 167), (160, 159, 174, 175), (153, 152, 167, 168), (154, 153, 168, 169), (155, 154, 169, 170), (148, 147, 162, 163), (156, 155, 170, 171), (149, 148, 163, 164), (157, 156, 171, 172), (150, 149, 164, 165), (170, 169, 183, 184), (163, 162, 176, 177), (171, 170, 184, 185), (164, 163, 177, 178), (172, 171, 185, 186), (165, 164, 178, 179), (173, 172, 186, 187), (166, 165, 179, 180), (174, 173, 187, 188), (167, 166, 180, 181), (175, 174, 188, 189), (168, 167, 181, 182), (169, 168, 182, 183), (188, 187, 202, 203), (181, 180, 195, 196), (189, 188, 203, 204), (182, 181, 196, 197), (183, 182, 197, 198), (184, 183, 198, 199), (177, 176, 191, 192), (185, 184, 199, 200), (178, 177, 192, 193), (186, 185, 200, 201), (179, 178, 193, 194), (187, 186, 201, 202), (180, 179, 194, 195), (192, 191, 206, 207), (200, 199, 214, 215), (193, 192, 207, 208), (201, 200, 215, 216), (194, 193, 208, 209), (202, 201, 216, 217), (240, 241, 235, 251), (203, 202, 217, 218), (212, 197, 423, 365), (204, 203, 218, 219), (255, 256, 205, 220), (198, 197, 212, 213), (199, 198, 213, 214), (239, 255, 220, 266), (219, 218, 233, 234), (241, 226, 311, 235), (213, 212, 365, 350), (214, 213, 228, 229), (207, 206, 221, 222), (215, 214, 229, 230), (208, 207, 222, 223), (216, 215, 230, 231), (209, 208, 223, 224), (217, 216, 231, 232), (197, 196, 438, 423), (218, 217, 232, 233), (230, 229, 244, 245), (223, 222, 237, 238), (231, 230, 245, 246), (224, 223, 238, 239), (232, 231, 246, 247), (227, 228, 281, 296), (233, 232, 247, 248), (196, 195, 439, 438), (234, 233, 248, 249), (227, 226, 241, 242), (228, 227, 242, 243), (229, 228, 243, 244), (222, 221, 236, 237), (249, 248, 264, 265), (242, 241, 257, 258), (243, 242, 258, 259), (194, 209, 408, 454), (244, 243, 259, 260), (237, 236, 252, 253), (245, 244, 260, 261), (238, 237, 253, 254), (246, 245, 261, 262), (239, 238, 254, 255), (247, 246, 262, 263), (226, 227, 296, 311), (248, 247, 263, 264), (241, 240, 256, 257), (254, 253, 268, 269), (262, 261, 276, 277), (255, 254, 269, 270), (263, 262, 277, 278), (256, 255, 270, 271), (264, 263, 278, 279), (257, 256, 271, 272), (265, 264, 279, 280), (258, 257, 272, 273), (259, 258, 273, 274), (256, 240, 251, 205), (260, 259, 274, 275), (253, 252, 267, 268), (261, 260, 275, 276), (273, 272, 287, 288), (274, 273, 288, 289), (228, 213, 350, 281), (275, 274, 289, 290), (268, 267, 282, 283), (276, 275, 290, 291), (269, 268, 283, 284), (277, 276, 291, 292), (270, 269, 284, 285), (278, 277, 292, 293), (271, 270, 285, 286), (279, 278, 293, 294), (272, 271, 286, 287), (280, 279, 294, 295), (292, 291, 306, 307), (283, 298, 190, 225), (293, 292, 307, 308), (286, 285, 300, 301), (294, 293, 308, 309), (287, 286, 301, 302), (295, 294, 309, 310), (288, 287, 302, 303), (289, 288, 303, 304), (195, 194, 454, 439), (290, 289, 304, 305), (283, 282, 297, 298), (291, 290, 305, 306), (352, 367, 475, 470), (304, 303, 316, 317), (209, 224, 336, 408), (305, 304, 317, 318), (298, 297, 312, 313), (306, 305, 318, 319), (298, 313, 131, 190), (307, 306, 319, 320), (301, 300, 161, 146), (308, 307, 320, 321), (329, 328, 30, 15), (309, 308, 321, 322), (302, 301, 314, 315), (310, 309, 322, 323), (303, 302, 315, 316), (321, 320, 332, 333), (285, 284, 211, 210), (322, 321, 333, 334), (315, 314, 328, 329), (323, 322, 334, 335), (373, 374, 484, 483), (357, 358, 481, 480), (224, 239, 266, 336), (358, 373, 483, 481), (313, 312, 324, 325), (319, 318, 330, 331), (314, 301, 146, 88), (320, 319, 331, 332), (313, 325, 73, 131), (342, 343, 478, 477), (325, 324, 337, 338), (331, 330, 344, 345), (284, 283, 225, 211), (332, 331, 345, 346), (355, 356, 474, 473), (333, 332, 346, 347), (342, 329, 15, 469), (334, 333, 347, 348), (354, 355, 473, 472), (335, 334, 348, 349), (374, 359, 482, 484), (315, 329, 326, 341), (325, 338, 0, 73), (348, 347, 362, 363), (300, 285, 210, 161), (349, 348, 363, 364), (343, 342, 356, 357), (343, 357, 480, 478), (329, 342, 477, 326), (338, 337, 351, 352), (345, 344, 359, 360), (368, 353, 471, 476), (346, 345, 360, 361), (356, 342, 469, 474), (347, 346, 361, 362), (330, 318, 327, 299), (352, 351, 366, 367), (360, 359, 374, 375), (353, 354, 472, 471), (361, 360, 375, 376), (354, 353, 368, 369), (362, 361, 376, 377), (355, 354, 369, 370), (363, 362, 377, 378), (356, 355, 370, 371), (364, 363, 378, 379), (357, 356, 371, 372), (358, 357, 372, 373), (378, 377, 391, 392), (371, 370, 384, 385), (379, 378, 392, 393), (372, 371, 385, 386), (373, 372, 386, 387), (374, 373, 387, 388), (367, 366, 380, 381), (375, 374, 388, 389), (368, 367, 381, 382), (376, 375, 389, 390), (369, 368, 382, 383), (377, 376, 390, 391), (370, 369, 383, 384), (381, 380, 394, 395), (389, 388, 402, 403), (382, 381, 395, 396), (390, 389, 403, 404), (383, 382, 396, 397), (391, 390, 404, 405), (384, 383, 397, 398), (392, 391, 405, 406), (385, 384, 398, 399), (393, 392, 406, 407), (386, 385, 399, 400), (387, 386, 400, 401), (388, 387, 401, 402), (399, 398, 413, 414), (407, 406, 421, 422), (400, 399, 414, 415), (401, 400, 415, 416), (402, 401, 416, 417), (395, 394, 409, 410), (403, 402, 417, 418), (396, 395, 410, 411), (404, 403, 418, 419), (397, 396, 411, 412), (405, 404, 419, 420), (398, 397, 412, 413), (406, 405, 420, 421), (418, 417, 432, 433), (411, 410, 425, 426), (419, 418, 433, 434), (412, 411, 426, 427), (420, 419, 434, 435), (413, 412, 427, 428), (421, 420, 435, 436), (414, 413, 428, 429), (422, 421, 436, 437), (415, 414, 429, 430), (416, 415, 430, 431), (417, 416, 431, 432), (410, 409, 424, 425), (437, 436, 452, 453), (430, 429, 445, 446), (431, 430, 446, 447), (432, 431, 447, 448), (425, 424, 440, 441), (433, 432, 448, 449), (426, 425, 441, 442), (434, 433, 449, 450), (427, 426, 442, 443), (435, 434, 450, 451), (428, 427, 443, 444), (436, 435, 451, 452), (429, 428, 444, 445), (450, 449, 464, 465), (443, 442, 457, 458), (451, 450, 465, 466), (444, 443, 458, 459), (452, 451, 466, 467), (445, 444, 459, 460), (453, 452, 467, 468), (446, 445, 460, 461), (447, 446, 461, 462), (448, 447, 462, 463), (441, 440, 455, 456), (449, 448, 463, 464), (442, 441, 456, 457), (250, 14, 29), (250, 29, 44), (250, 44, 58), (250, 58, 72), (250, 72, 87), (250, 87, 102), (250, 102, 116), (250, 116, 130), (250, 130, 145), (250, 145, 160), (250, 160, 175), (250, 175, 189), (250, 189, 204), (250, 204, 219), (250, 219, 234), (250, 234, 249), (250, 249, 265), (250, 265, 280), (250, 280, 295), (250, 295, 310), (250, 310, 323), (250, 323, 335), (250, 335, 349), (250, 349, 364), (250, 364, 379), (250, 379, 393), (250, 393, 407), (250, 407, 422), (250, 422, 437), (250, 437, 453), (250, 453, 468), (250, 468, 14), (462, 461, 7, 8), (463, 462, 8, 9), (456, 455, 1, 2), (464, 463, 9, 10), (457, 456, 2, 3), (465, 464, 10, 11), (458, 457, 3, 4), (466, 465, 11, 12), (459, 458, 4, 5), (467, 466, 12, 13), (460, 459, 5, 6), (468, 467, 13, 14), (461, 460, 6, 7), (367, 368, 476, 475), (328, 314, 88, 30), (338, 352, 470, 0), (316, 315, 341, 340), (317, 316, 340, 339), (344, 330, 299, 479), (359, 344, 479, 482), (318, 317, 339, 327)])
me_sphere.materials.append(mat_material_001)
me_sphere.materials.append(mat_material_002)
me_sphere.use_remesh_preserve_volume = False
me_sphere.use_remesh_preserve_attributes = False
me_sphere.use_mirror_vertex_groups = False
me_sphere.update()

# ---- objects
ob_sphere_002 = bpy.data.objects.new('Sphere.002', me_sphere_002)
ob_sphere_001 = bpy.data.objects.new('Sphere.001', me_sphere_001)
ob_sphere = bpy.data.objects.new('Sphere', me_sphere)

# ---- transforms, parenting, visibility, modifiers, constraints
ob_sphere_002.location = (0.0, 0.0, 0.0)
ob_sphere_002.scale = (4.127, 4.127, 4.127)
ob_sphere_002.lineart.crease_threshold = 0.0
ob_sphere_001.location = (0.0, 0.0, 0.0)
ob_sphere_001.scale = (4.127, 4.127, 4.127)
ob_sphere_001.lineart.crease_threshold = 0.0
ob_sphere.location = (0.0, 0.0, 0.0)
ob_sphere.scale = (4.127, 4.127, 4.127)
ob_sphere.lineart.crease_threshold = 0.0

# ---- collection membership
col_collection_1.objects.link(ob_sphere_002)
col_collection_1.objects.link(ob_sphere_001)
col_collection_1.objects.link(ob_sphere)

# ---- scene / render settings (as saved in the file)
scene.frame_start = 1; scene.frame_end = 250; scene.frame_set(159)
scene.render.engine = 'BLENDER_EEVEE_NEXT'
scene.render.resolution_percentage = 50
scene.render.dither_intensity = 0.0
scene.cycles.use_denoising = False
scene.cycles.samples = 10
scene.cycles.sampling_pattern = 'TABULATED_SOBOL'
scene.cycles.light_sampling_threshold = 0.0
scene.cycles.use_adaptive_sampling = False
scene.cycles.use_light_tree = False
scene.cycles.blur_glossy = 0.0
scene.cycles.pixel_filter_type = 'GAUSSIAN'
scene.cycles.sample_clamp_indirect = 0.0
scene.view_settings.view_transform = 'Standard'
bpy.context.view_layer.update()

# ---- added for rendering (the .blend has no active camera and no usable light): camera, sun
cam_auto = bpy.data.cameras.new('AutoCamera')
cam_auto.lens = 50.0
cam_auto.sensor_width = 36.0
cam_auto.clip_end = 1000.0
ob_auto_camera = bpy.data.objects.new('AutoCamera', cam_auto)
scene.collection.objects.link(ob_auto_camera)
ob_auto_camera.location = (13.6067, -16.3039, 10.8444)
ob_auto_camera.rotation_euler = (1.09748, -7.21219e-08, 0.694738)
scene.camera = ob_auto_camera
light_auto_sun = bpy.data.lights.new('AutoSun', 'SUN')
light_auto_sun.energy = 3.0
light_auto_sun.angle = 0.0523599
ob_auto_sun = bpy.data.objects.new('AutoSun', light_auto_sun)
scene.collection.objects.link(ob_auto_sun)
ob_auto_sun.rotation_euler = (0.872665, 0.174533, 0.523599)
bpy.context.view_layer.update()

